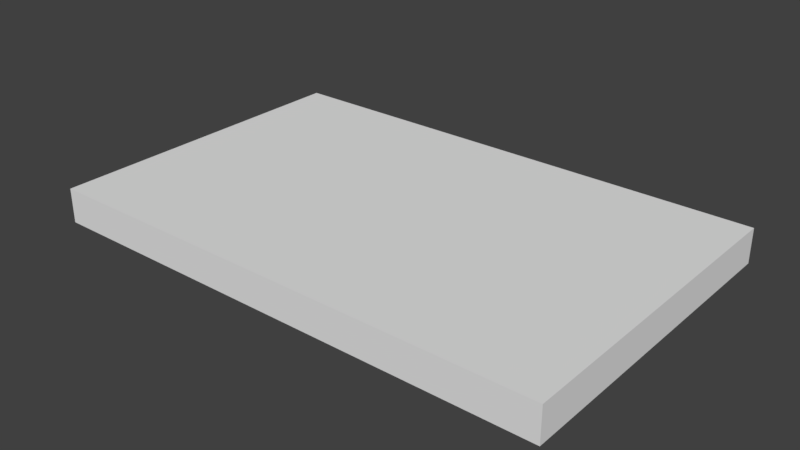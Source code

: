 # Source: flatlight_rev15_4.blend  (saved by Blender 2.79.0; exported with 4.5.12 LTS)
import bpy
from mathutils import Matrix  # noqa: F401  (used for matrix-valued properties, if any)

bpy.ops.wm.read_factory_settings(use_empty=True)
scene = bpy.context.scene
scene.name = 'Scene'

# ---- collections
col_collection_1 = bpy.data.collections.new('Collection 1'); scene.collection.children.link(col_collection_1)

# ---- world
world_world = bpy.data.worlds.new('World'); scene.world = world_world
world_world.color = (0.05088, 0.05088, 0.05088)
world_world.use_sun_shadow = False
world_world.sun_shadow_jitter_overblur = 0.0
world_world.cycles.sampling_method = 'MANUAL'

# ---- meshes
me_cube_001 = bpy.data.meshes.new('Cube.001')
me_cube_001.from_pydata([(-1000.0, -1000.0, -1000.0), (-1000.0, -1000.0, 1000.0), (-1000.0, 1000.0, -1000.0), (-1000.0, 1000.0, 1000.0), (1000.0, -1000.0, -1000.0), (1000.0, -1000.0, 1000.0), (1000.0, 1000.0, -1000.0), (1000.0, 1000.0, 1000.0), (873.0, 1000.0, -1000.0), (200.0, 1000.0, -1000.0), (-200.0, 1000.0, -1000.0), (-882.9, 1000.0, -1000.0), (-882.9, 1000.0, 1000.0), (-200.0, 1000.0, 1000.0), (200.0, 1000.0, 1000.0), (873.0, 1000.0, 1000.0), (-882.9, -1000.0, -1000.0), (-200.0, -1000.0, -1000.0), (200.0, -1000.0, -1000.0), (873.0, -1000.0, -1000.0), (873.0, -1000.0, 1000.0), (200.0, -1000.0, 1000.0), (-200.0, -1000.0, 1000.0), (-882.9, -1000.0, 1000.0), (-1000.0, 818.2, -1000.0), (-1000.0, 636.4, -1000.0), (-1000.0, 454.5, -1000.0), (-1000.0, 272.7, -1000.0), (-1000.0, 90.91, -1000.0), (-1000.0, -90.91, -1000.0), (-1000.0, -272.7, -1000.0), (-1000.0, -454.5, -1000.0), (-1000.0, -636.4, -1000.0), (-1000.0, -818.2, -1000.0), (-1000.0, -818.2, 1000.0), (-1000.0, -636.4, 1000.0), (-1000.0, -454.5, 1000.0), (-1000.0, -272.7, 1000.0), (-1000.0, -90.91, 1000.0), (-1000.0, 90.91, 1000.0), (-1000.0, 272.7, 1000.0), (-1000.0, 454.5, 1000.0), (-1000.0, 636.4, 1000.0), (-1000.0, 818.2, 1000.0), (1000.0, -818.2, -1000.0), (1000.0, -636.4, -1000.0), (1000.0, -454.5, -1000.0), (1000.0, -272.7, -1000.0), (1000.0, -90.91, -1000.0), (1000.0, 90.91, -1000.0), (1000.0, 272.7, -1000.0), (1000.0, 454.5, -1000.0), (1000.0, 636.4, -1000.0), (1000.0, 818.2, -1000.0), (1000.0, 818.2, 1000.0), (1000.0, 636.4, 1000.0), (1000.0, 454.5, 1000.0), (1000.0, 272.7, 1000.0), (1000.0, 90.91, 1000.0), (1000.0, -90.91, 1000.0), (1000.0, -272.7, 1000.0), (1000.0, -454.5, 1000.0), (1000.0, -636.4, 1000.0), (1000.0, -818.2, 1000.0), (873.0, 818.2, 1000.0), (873.0, 636.4, 1000.0), (873.0, 454.5, 1000.0), (873.0, 272.7, 1000.0), (873.0, 90.91, 1000.0), (873.0, -90.91, 1000.0), (873.0, -272.7, 1000.0), (873.0, -454.5, 1000.0), (873.0, -636.4, 1000.0), (873.0, -818.2, 1000.0), (200.0, 818.2, 1000.0), (200.0, 636.4, 1000.0), (200.0, 454.5, 1000.0), (200.0, 272.7, 1000.0), (200.0, 90.91, 1000.0), (200.0, -90.91, 1000.0), (200.0, -272.7, 1000.0), (200.0, -454.5, 1000.0), (200.0, -636.4, 1000.0), (200.0, -818.2, 1000.0), (-200.0, 818.2, 1000.0), (-200.0, 636.4, 1000.0), (-200.0, 454.5, 1000.0), (-200.0, 272.7, 1000.0), (-200.0, 90.91, 1000.0), (-200.0, -90.91, 1000.0), (-200.0, -272.7, 1000.0), (-200.0, -454.5, 1000.0), (-200.0, -636.4, 1000.0), (-200.0, -818.2, 1000.0), (-882.9, 818.2, 1000.0), (-882.9, 636.4, 1000.0), (-882.9, 454.5, 1000.0), (-882.9, 272.7, 1000.0), (-882.9, 90.91, 1000.0), (-882.9, -90.91, 1000.0), (-882.9, -272.7, 1000.0), (-882.9, -454.5, 1000.0), (-882.9, -636.4, 1000.0), (-882.9, -818.2, 1000.0), (-882.9, 818.2, -1000.0), (-882.9, 636.4, -1000.0), (-882.9, 454.5, -1000.0), (-882.9, 272.7, -1000.0), (-882.9, 90.91, -1000.0), (-882.9, -90.91, -1000.0), (-882.9, -272.7, -1000.0), (-882.9, -454.5, -1000.0), (-882.9, -636.4, -1000.0), (-882.9, -818.2, -1000.0), (-200.0, 818.2, -1000.0), (-200.0, 636.4, -1000.0), (-200.0, 454.5, -1000.0), (-200.0, 272.7, -1000.0), (-200.0, 90.91, -1000.0), (-200.0, -90.91, -1000.0), (-200.0, -272.7, -1000.0), (-200.0, -454.5, -1000.0), (-200.0, -636.4, -1000.0), (-200.0, -818.2, -1000.0), (200.0, 818.2, -1000.0), (200.0, 636.4, -1000.0), (200.0, 454.5, -1000.0), (200.0, 272.7, -1000.0), (200.0, 90.91, -1000.0), (200.0, -90.91, -1000.0), (200.0, -272.7, -1000.0), (200.0, -454.5, -1000.0), (200.0, -636.4, -1000.0), (200.0, -818.2, -1000.0), (873.0, 818.2, -1000.0), (873.0, 636.4, -1000.0), (873.0, 454.5, -1000.0), (873.0, 272.7, -1000.0), (873.0, 90.91, -1000.0), (873.0, -90.91, -1000.0), (873.0, -272.7, -1000.0), (873.0, -454.5, -1000.0), (873.0, -636.4, -1000.0), (873.0, -818.2, -1000.0), (-1000.0, -1000.0, 0.0), (-1000.0, 1000.0, 0.0), (1000.0, 1000.0, 0.0), (1000.0, -1000.0, 0.0), (873.0, -1000.0, 0.0), (200.0, -1000.0, 0.0), (-200.0, -1000.0, 0.0), (-882.9, -1000.0, 0.0), (-882.9, 1000.0, 0.0), (-200.0, 1000.0, 0.0), (200.0, 1000.0, 0.0), (873.0, 1000.0, 0.0), (1000.0, 818.2, 0.0), (1000.0, 636.4, 0.0), (1000.0, 454.5, 0.0), (1000.0, 272.7, 0.0), (1000.0, 90.91, 0.0), (1000.0, -90.91, 0.0), (1000.0, -272.7, 0.0), (1000.0, -454.5, 0.0), (1000.0, -636.4, 0.0), (1000.0, -818.2, 0.0), (-1000.0, -818.2, 0.0), (-1000.0, -636.4, 0.0), (-1000.0, -454.5, 0.0), (-1000.0, -272.7, 0.0), (-1000.0, -90.91, 0.0), (-1000.0, 90.91, 0.0), (-1000.0, 272.7, 0.0), (-1000.0, 454.5, 0.0), (-1000.0, 636.4, 0.0), (-1000.0, 818.2, 0.0)], [], [(175, 43, 3, 145), (155, 15, 7, 146), (165, 63, 5, 147), (151, 23, 1, 144), (143, 44, 4, 19), (103, 34, 1, 23), (63, 73, 20, 5), (73, 83, 21, 20), (83, 93, 22, 21), (93, 103, 23, 22), (33, 113, 16, 0), (113, 123, 17, 16), (123, 133, 18, 17), (133, 143, 19, 18), (147, 5, 20, 148), (148, 20, 21, 149), (149, 21, 22, 150), (150, 22, 23, 151), (145, 3, 12, 152), (152, 12, 13, 153), (153, 13, 14, 154), (154, 14, 15, 155), (9, 8, 134, 124), (124, 134, 135, 125), (125, 135, 136, 126), (126, 136, 137, 127), (127, 137, 138, 128), (128, 138, 139, 129), (129, 139, 140, 130), (130, 140, 141, 131), (131, 141, 142, 132), (132, 142, 143, 133), (10, 9, 124, 114), (114, 124, 125, 115), (115, 125, 126, 116), (116, 126, 127, 117), (117, 127, 128, 118), (118, 128, 129, 119), (119, 129, 130, 120), (120, 130, 131, 121), (121, 131, 132, 122), (122, 132, 133, 123), (11, 10, 114, 104), (104, 114, 115, 105), (105, 115, 116, 106), (106, 116, 117, 107), (107, 117, 118, 108), (108, 118, 119, 109), (109, 119, 120, 110), (110, 120, 121, 111), (111, 121, 122, 112), (112, 122, 123, 113), (2, 11, 104, 24), (24, 104, 105, 25), (25, 105, 106, 26), (26, 106, 107, 27), (27, 107, 108, 28), (28, 108, 109, 29), (29, 109, 110, 30), (30, 110, 111, 31), (31, 111, 112, 32), (32, 112, 113, 33), (13, 12, 94, 84), (84, 94, 95, 85), (85, 95, 96, 86), (86, 96, 97, 87), (87, 97, 98, 88), (88, 98, 99, 89), (89, 99, 100, 90), (90, 100, 101, 91), (91, 101, 102, 92), (92, 102, 103, 93), (14, 13, 84, 74), (74, 84, 85, 75), (75, 85, 86, 76), (76, 86, 87, 77), (77, 87, 88, 78), (78, 88, 89, 79), (79, 89, 90, 80), (80, 90, 91, 81), (81, 91, 92, 82), (82, 92, 93, 83), (15, 14, 74, 64), (64, 74, 75, 65), (65, 75, 76, 66), (66, 76, 77, 67), (67, 77, 78, 68), (68, 78, 79, 69), (69, 79, 80, 70), (70, 80, 81, 71), (71, 81, 82, 72), (72, 82, 83, 73), (7, 15, 64, 54), (54, 64, 65, 55), (55, 65, 66, 56), (56, 66, 67, 57), (57, 67, 68, 58), (58, 68, 69, 59), (59, 69, 70, 60), (60, 70, 71, 61), (61, 71, 72, 62), (62, 72, 73, 63), (12, 3, 43, 94), (94, 43, 42, 95), (95, 42, 41, 96), (96, 41, 40, 97), (97, 40, 39, 98), (98, 39, 38, 99), (99, 38, 37, 100), (100, 37, 36, 101), (101, 36, 35, 102), (102, 35, 34, 103), (8, 6, 53, 134), (134, 53, 52, 135), (135, 52, 51, 136), (136, 51, 50, 137), (137, 50, 49, 138), (138, 49, 48, 139), (139, 48, 47, 140), (140, 47, 46, 141), (141, 46, 45, 142), (142, 45, 44, 143), (146, 7, 54, 156), (156, 54, 55, 157), (157, 55, 56, 158), (158, 56, 57, 159), (159, 57, 58, 160), (160, 58, 59, 161), (161, 59, 60, 162), (162, 60, 61, 163), (163, 61, 62, 164), (164, 62, 63, 165), (144, 1, 34, 166), (166, 34, 35, 167), (167, 35, 36, 168), (168, 36, 37, 169), (169, 37, 38, 170), (170, 38, 39, 171), (171, 39, 40, 172), (172, 40, 41, 173), (173, 41, 42, 174), (174, 42, 43, 175), (25, 174, 175, 24), (26, 173, 174, 25), (27, 172, 173, 26), (28, 171, 172, 27), (29, 170, 171, 28), (30, 169, 170, 29), (31, 168, 169, 30), (32, 167, 168, 31), (33, 166, 167, 32), (0, 144, 166, 33), (45, 164, 165, 44), (46, 163, 164, 45), (47, 162, 163, 46), (48, 161, 162, 47), (49, 160, 161, 48), (50, 159, 160, 49), (51, 158, 159, 50), (52, 157, 158, 51), (53, 156, 157, 52), (6, 146, 156, 53), (9, 154, 155, 8), (10, 153, 154, 9), (11, 152, 153, 10), (2, 145, 152, 11), (17, 150, 151, 16), (18, 149, 150, 17), (19, 148, 149, 18), (4, 147, 148, 19), (16, 151, 144, 0), (44, 165, 147, 4), (8, 155, 146, 6), (24, 175, 145, 2)])
me_cube_001.use_remesh_preserve_volume = False
me_cube_001.use_remesh_preserve_attributes = False
me_cube_001.use_mirror_vertex_groups = False
me_cube_001.update()

# ---- objects
ob_cube = bpy.data.objects.new('Cube', me_cube_001)

# ---- transforms, parenting, visibility, modifiers, constraints
ob_cube.location = (39.0, 24.0, 2.75)
ob_cube.scale = (0.041, 0.026, 0.00275)
ob_cube.lineart.crease_threshold = 0.0

# ---- collection membership
col_collection_1.objects.link(ob_cube)

# ---- scene / render settings (as saved in the file)
scene.frame_start = 1; scene.frame_end = 250; scene.frame_set(1)
scene.render.engine = 'BLENDER_EEVEE_NEXT'
scene.render.resolution_percentage = 50
scene.render.dither_intensity = 0.0
scene.cycles.use_denoising = False
scene.cycles.samples = 128
scene.cycles.sampling_pattern = 'TABULATED_SOBOL'
scene.cycles.use_adaptive_sampling = False
scene.cycles.use_light_tree = False
scene.cycles.blur_glossy = 0.0
scene.cycles.sample_clamp_indirect = 0.0
scene.view_settings.view_transform = 'Standard'
scene.unit_settings.scale_length = 0.001
bpy.context.view_layer.update()

# ---- added for rendering (the .blend has no active camera and no usable light): camera, sun
cam_auto = bpy.data.cameras.new('AutoCamera')
cam_auto.lens = 50.0
cam_auto.sensor_width = 36.0
cam_auto.clip_end = 1579.17
ob_auto_camera = bpy.data.objects.new('AutoCamera', cam_auto)
scene.collection.objects.link(ob_auto_camera)
ob_auto_camera.location = (128.981, -83.9776, 74.7351)
ob_auto_camera.rotation_euler = (1.09748, -7.21219e-08, 0.694738)
scene.camera = ob_auto_camera
light_auto_sun = bpy.data.lights.new('AutoSun', 'SUN')
light_auto_sun.energy = 3.0
light_auto_sun.angle = 0.0523599
ob_auto_sun = bpy.data.objects.new('AutoSun', light_auto_sun)
scene.collection.objects.link(ob_auto_sun)
ob_auto_sun.rotation_euler = (0.872665, 0.174533, 0.523599)
bpy.context.view_layer.update()
